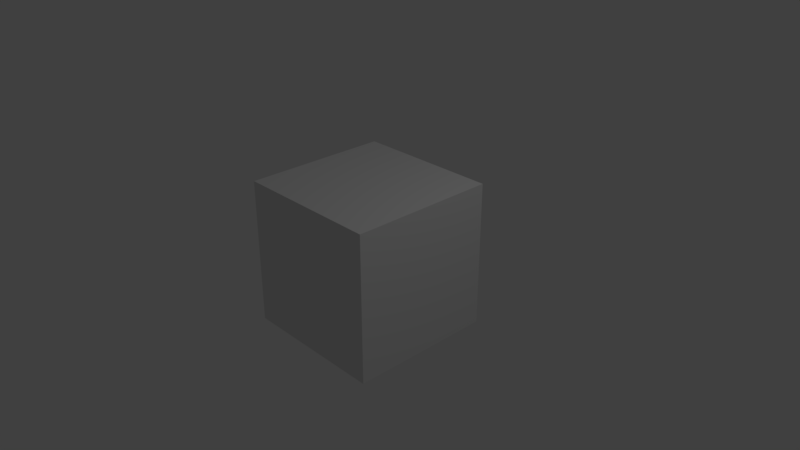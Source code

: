 # Source: blender_internal.blend  (saved by Blender 2.77.1; exported with 4.5.12 LTS)
import bpy
from mathutils import Matrix  # noqa: F401  (used for matrix-valued properties, if any)

bpy.ops.wm.read_factory_settings(use_empty=True)
scene = bpy.context.scene
scene.name = 'Scene'

# ---- collections
col_collection_1 = bpy.data.collections.new('Collection 1'); scene.collection.children.link(col_collection_1)

# ---- world
world_world = bpy.data.worlds.new('World'); scene.world = world_world
world_world.color = (0.05088, 0.05088, 0.05088)
world_world.use_sun_shadow = False
world_world.sun_shadow_jitter_overblur = 0.0
world_world.cycles.sampling_method = 'MANUAL'

# ---- cameras
cam_camera = bpy.data.cameras.new('Camera')
cam_camera.clip_end = 100.0
cam_camera.lens = 35.0
cam_camera.sensor_width = 32.0
cam_camera.sensor_height = 18.0
cam_camera.ortho_scale = 7.314
cam_camera.dof.focus_distance = 0.0
cam_camera.dof.aperture_fstop = 128.0

# ---- lights
light_lamp = bpy.data.lights.new('Lamp', 'POINT')
light_lamp.transmission_factor = 0.0
light_lamp.cutoff_distance = 30.0
light_lamp.energy = 100.0
light_lamp.shadow_buffer_clip_start = 1.001
light_lamp.shadow_soft_size = 0.1
light_lamp.shadow_maximum_resolution = 0.006
light_lamp.use_absolute_resolution = True

# ---- meshes
me_cube = bpy.data.meshes.new('Cube')
me_cube.from_pydata([(1.0, 1.0, -1.0), (1.0, -1.0, -1.0), (-1.0, -1.0, -1.0), (-1.0, 1.0, -1.0), (1.0, 1.0, 1.0), (1.0, -1.0, 1.0), (-1.0, -1.0, 1.0), (-1.0, 1.0, 1.0)], [], [(0, 1, 2, 3), (4, 7, 6, 5), (0, 4, 5, 1), (1, 5, 6, 2), (2, 6, 7, 3), (4, 0, 3, 7)])
me_cube.materials.append(None)
me_cube.use_remesh_preserve_volume = False
me_cube.use_remesh_preserve_attributes = False
me_cube.use_mirror_vertex_groups = False
me_cube.update()

# ---- objects
ob_cube = bpy.data.objects.new('Cube', me_cube)
ob_lamp = bpy.data.objects.new('Lamp', light_lamp)
ob_camera = bpy.data.objects.new('Camera', cam_camera)

# ---- transforms, parenting, visibility, modifiers, constraints
ob_cube.location = (0.0, 0.0, 0.0)
ob_cube.lock_rotations_4d = False
ob_cube.empty_display_type = 'ARROWS'
ob_cube.lineart.crease_threshold = 0.0
ob_lamp.location = (4.076, 1.005, 5.904)
ob_lamp.rotation_euler = (0.6503, 0.05522, 1.866)
ob_lamp.lock_rotations_4d = False
ob_lamp.empty_display_type = 'ARROWS'
ob_lamp.color = (0.0, 0.0, 0.0, 0.0)
ob_lamp.lineart.crease_threshold = 0.0
ob_camera.location = (7.481, -6.508, 5.344)
ob_camera.rotation_euler = (1.109, 0.0, 0.8149)
ob_camera.lock_rotations_4d = False
ob_camera.empty_display_type = 'ARROWS'
ob_camera.color = (0.0, 0.0, 0.0, 0.0)
ob_camera.display_type = 'WIRE'
ob_camera.lineart.crease_threshold = 0.0

# ---- collection membership
col_collection_1.objects.link(ob_cube)
col_collection_1.objects.link(ob_lamp)
col_collection_1.objects.link(ob_camera)

# ---- scene / render settings (as saved in the file)
scene.camera = ob_camera
scene.frame_start = 1; scene.frame_end = 250; scene.frame_set(1)
scene.render.engine = 'BLENDER_EEVEE_NEXT'
scene.render.resolution_percentage = 50
scene.render.dither_intensity = 0.0
scene.cycles.use_denoising = False
scene.cycles.samples = 128
scene.cycles.sampling_pattern = 'TABULATED_SOBOL'
scene.cycles.light_sampling_threshold = 0.0
scene.cycles.use_adaptive_sampling = False
scene.cycles.use_light_tree = False
scene.cycles.blur_glossy = 0.0
scene.cycles.sample_clamp_indirect = 0.0
scene.view_settings.view_transform = 'Standard'
bpy.context.view_layer.update()
